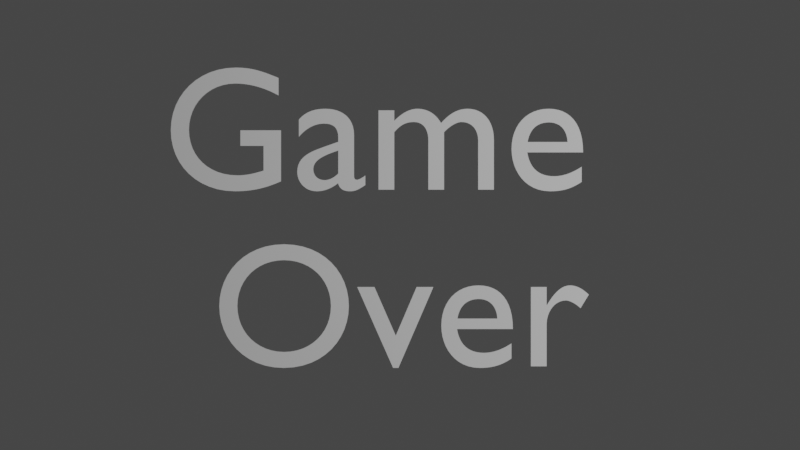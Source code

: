 # Source: gameover.blend  (saved by Blender 2.82.7; exported with 4.5.12 LTS)
import bpy
from mathutils import Matrix  # noqa: F401  (used for matrix-valued properties, if any)

bpy.ops.wm.read_factory_settings(use_empty=True)
scene = bpy.context.scene
scene.name = 'Scene'

# ---- collections
col_collection = bpy.data.collections.new('Collection'); scene.collection.children.link(col_collection)

# ---- world
world_world = bpy.data.worlds.new('World'); scene.world = world_world
world_world.use_nodes = True; world_world.node_tree.nodes.clear()
_N = world_world.node_tree.nodes; _L = world_world.node_tree.links
n0 = _N.new('ShaderNodeOutputWorld'); n0.name = 'World Output'; n0.location = (300, 300)
n1 = _N.new('ShaderNodeBackground'); n1.name = 'Background'; n1.location = (10, 300)
n1.inputs[0].default_value = (0.05088, 0.05088, 0.05088, 1.0)
_L.new(n1.outputs[0], n0.inputs[0])
n0.is_active_output = True
world_world.color = (0.05088, 0.05088, 0.05088)
world_world.use_sun_shadow = False
world_world.sun_shadow_jitter_overblur = 0.0

# ---- cameras
cam_camera_001 = bpy.data.cameras.new('Camera.001')

# ---- lights
light_light = bpy.data.lights.new('Light', 'POINT')
light_light.transmission_factor = 0.0
light_light.energy = 1000.0
light_light.shadow_soft_size = 0.1
light_light.shadow_maximum_resolution = 0.006
light_light.use_absolute_resolution = True

# ---- curves / text
txt_text = bpy.data.curves.new('Text', 'FONT')
txt_text.dimensions = '2D'
txt_text.body = 'Game \nOver'
txt_text.use_path_clamp = True
txt_text.align_x = 'CENTER'
txt_text.align_y = 'CENTER'
txt_text.family = 'impact.ttf'

# ---- objects
ob_light = bpy.data.objects.new('Light', light_light)
ob_camera = bpy.data.objects.new('Camera', cam_camera_001)
ob_text = bpy.data.objects.new('Text', txt_text)

# ---- transforms, parenting, visibility, modifiers, constraints
ob_light.location = (4.076, 1.005, 5.904)
ob_light.rotation_euler = (0.6503, 0.05522, 1.866)
ob_light.lock_rotations_4d = False
ob_light.empty_display_type = 'ARROWS'
ob_light.color = (0.0, 0.0, 0.0, 0.0)
ob_light.lineart.crease_threshold = 0.0
ob_camera.location = (0.0, 0.0, 6.29)
ob_camera.lineart.crease_threshold = 0.0
ob_text.location = (0.0, 0.0, 0.0)
ob_text.lineart.crease_threshold = 0.0
_m = ob_text.modifiers.new('Solidify', 'SOLIDIFY')
_m.nonmanifold_merge_threshold = 0.0003

# ---- collection membership
col_collection.objects.link(ob_light)
col_collection.objects.link(ob_camera)
col_collection.objects.link(ob_text)

# ---- scene / render settings (as saved in the file)
scene.camera = ob_camera
scene.frame_start = 1; scene.frame_end = 250; scene.frame_set(1)
scene.render.engine = 'BLENDER_EEVEE_NEXT'
scene.cycles.use_denoising = False
scene.cycles.samples = 128
scene.cycles.sampling_pattern = 'TABULATED_SOBOL'
scene.cycles.use_adaptive_sampling = False
scene.cycles.use_light_tree = False
scene.view_settings.view_transform = 'Filmic'
bpy.context.view_layer.update()

